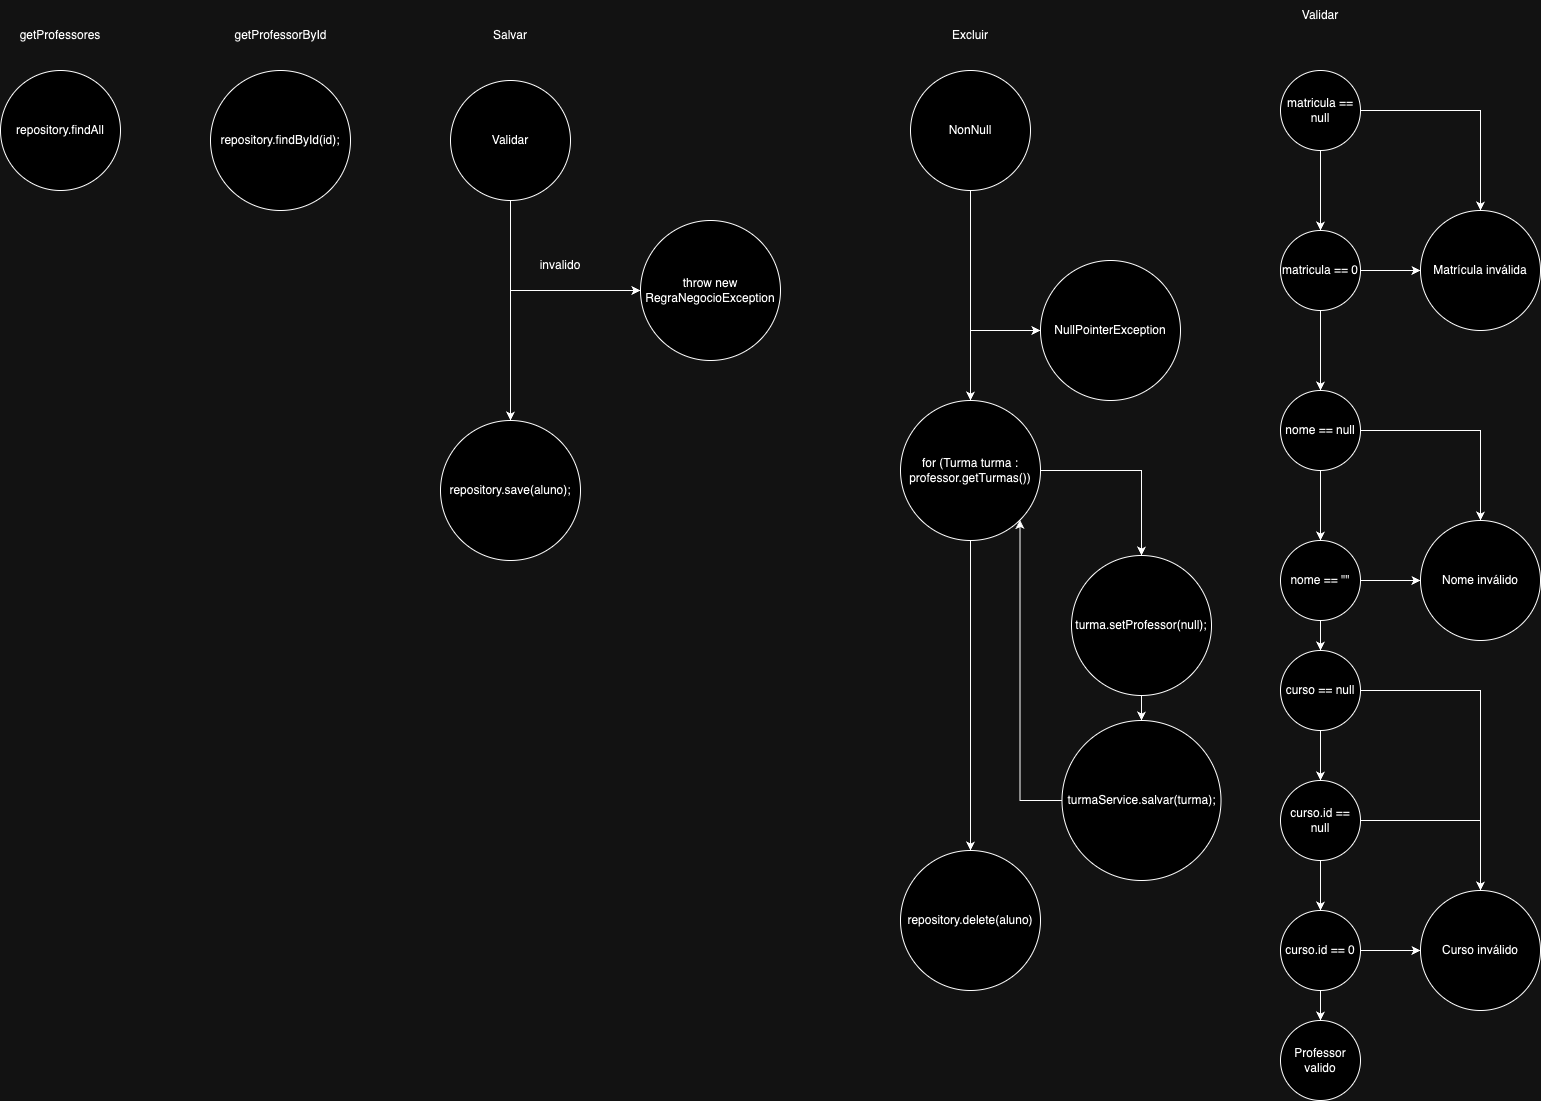

The diagram above was exported from draw.io. Its source (the exported page's mxGraphModel, read from the mxfile embedded in the PNG):
<mxGraphModel dx="744" dy="783" grid="1" gridSize="10" guides="1" tooltips="1" connect="1" arrows="1" fold="1" page="1" pageScale="1" pageWidth="827" pageHeight="1169" math="0" shadow="0">
  <root>
    <mxCell id="0" />
    <mxCell id="1" parent="0" />
    <mxCell id="-tqx1TfECvNlH7G3mvQH-1" value="repository.findAll" style="ellipse;whiteSpace=wrap;html=1;" vertex="1" parent="1">
      <mxGeometry x="30" y="100" width="120" height="120" as="geometry" />
    </mxCell>
    <mxCell id="-tqx1TfECvNlH7G3mvQH-2" value="getProfessores" style="text;html=1;strokeColor=none;fillColor=none;align=center;verticalAlign=middle;whiteSpace=wrap;rounded=0;" vertex="1" parent="1">
      <mxGeometry x="40" y="50" width="100" height="30" as="geometry" />
    </mxCell>
    <mxCell id="-tqx1TfECvNlH7G3mvQH-3" value="repository.findById(id);" style="ellipse;whiteSpace=wrap;html=1;" vertex="1" parent="1">
      <mxGeometry x="240" y="100" width="140" height="140" as="geometry" />
    </mxCell>
    <mxCell id="-tqx1TfECvNlH7G3mvQH-4" value="getProfessorById" style="text;html=1;strokeColor=none;fillColor=none;align=center;verticalAlign=middle;whiteSpace=wrap;rounded=0;" vertex="1" parent="1">
      <mxGeometry x="257.5" y="50" width="105" height="30" as="geometry" />
    </mxCell>
    <mxCell id="-tqx1TfECvNlH7G3mvQH-5" value="Salvar" style="text;html=1;strokeColor=none;fillColor=none;align=center;verticalAlign=middle;whiteSpace=wrap;rounded=0;" vertex="1" parent="1">
      <mxGeometry x="510" y="50" width="60" height="30" as="geometry" />
    </mxCell>
    <mxCell id="-tqx1TfECvNlH7G3mvQH-6" value="" style="edgeStyle=orthogonalEdgeStyle;rounded=0;orthogonalLoop=1;jettySize=auto;html=1;" edge="1" parent="1" source="-tqx1TfECvNlH7G3mvQH-8" target="-tqx1TfECvNlH7G3mvQH-9">
      <mxGeometry relative="1" as="geometry" />
    </mxCell>
    <mxCell id="-tqx1TfECvNlH7G3mvQH-7" value="" style="edgeStyle=orthogonalEdgeStyle;rounded=0;orthogonalLoop=1;jettySize=auto;html=1;" edge="1" parent="1" source="-tqx1TfECvNlH7G3mvQH-8" target="-tqx1TfECvNlH7G3mvQH-10">
      <mxGeometry relative="1" as="geometry">
        <Array as="points">
          <mxPoint x="540" y="320" />
        </Array>
      </mxGeometry>
    </mxCell>
    <mxCell id="-tqx1TfECvNlH7G3mvQH-8" value="Validar" style="ellipse;whiteSpace=wrap;html=1;" vertex="1" parent="1">
      <mxGeometry x="480" y="110" width="120" height="120" as="geometry" />
    </mxCell>
    <mxCell id="-tqx1TfECvNlH7G3mvQH-9" value="repository.save(aluno);" style="ellipse;whiteSpace=wrap;html=1;" vertex="1" parent="1">
      <mxGeometry x="470" y="450" width="140" height="140" as="geometry" />
    </mxCell>
    <mxCell id="-tqx1TfECvNlH7G3mvQH-10" value="throw new RegraNegocioException" style="ellipse;whiteSpace=wrap;html=1;" vertex="1" parent="1">
      <mxGeometry x="670" y="250" width="140" height="140" as="geometry" />
    </mxCell>
    <mxCell id="-tqx1TfECvNlH7G3mvQH-11" value="invalido" style="text;html=1;strokeColor=none;fillColor=none;align=center;verticalAlign=middle;whiteSpace=wrap;rounded=0;" vertex="1" parent="1">
      <mxGeometry x="560" y="280" width="60" height="30" as="geometry" />
    </mxCell>
    <mxCell id="-tqx1TfECvNlH7G3mvQH-13" value="" style="edgeStyle=orthogonalEdgeStyle;rounded=0;orthogonalLoop=1;jettySize=auto;html=1;" edge="1" parent="1" source="-tqx1TfECvNlH7G3mvQH-14" target="-tqx1TfECvNlH7G3mvQH-17">
      <mxGeometry relative="1" as="geometry">
        <Array as="points">
          <mxPoint x="1000" y="360" />
        </Array>
      </mxGeometry>
    </mxCell>
    <mxCell id="-tqx1TfECvNlH7G3mvQH-45" value="" style="edgeStyle=orthogonalEdgeStyle;rounded=0;orthogonalLoop=1;jettySize=auto;html=1;" edge="1" parent="1" source="-tqx1TfECvNlH7G3mvQH-14" target="-tqx1TfECvNlH7G3mvQH-44">
      <mxGeometry relative="1" as="geometry" />
    </mxCell>
    <mxCell id="-tqx1TfECvNlH7G3mvQH-14" value="NonNull" style="ellipse;whiteSpace=wrap;html=1;" vertex="1" parent="1">
      <mxGeometry x="940" y="100" width="120" height="120" as="geometry" />
    </mxCell>
    <mxCell id="-tqx1TfECvNlH7G3mvQH-15" value="Excluir" style="text;html=1;strokeColor=none;fillColor=none;align=center;verticalAlign=middle;whiteSpace=wrap;rounded=0;" vertex="1" parent="1">
      <mxGeometry x="970" y="50" width="60" height="30" as="geometry" />
    </mxCell>
    <mxCell id="-tqx1TfECvNlH7G3mvQH-16" value="repository.delete(aluno)" style="ellipse;whiteSpace=wrap;html=1;" vertex="1" parent="1">
      <mxGeometry x="930" y="880" width="140" height="140" as="geometry" />
    </mxCell>
    <mxCell id="-tqx1TfECvNlH7G3mvQH-17" value="NullPointerException" style="ellipse;whiteSpace=wrap;html=1;" vertex="1" parent="1">
      <mxGeometry x="1070" y="290" width="140" height="140" as="geometry" />
    </mxCell>
    <mxCell id="-tqx1TfECvNlH7G3mvQH-18" value="" style="edgeStyle=orthogonalEdgeStyle;rounded=0;orthogonalLoop=1;jettySize=auto;html=1;" edge="1" parent="1" source="-tqx1TfECvNlH7G3mvQH-20" target="-tqx1TfECvNlH7G3mvQH-24">
      <mxGeometry relative="1" as="geometry" />
    </mxCell>
    <mxCell id="-tqx1TfECvNlH7G3mvQH-19" value="" style="edgeStyle=orthogonalEdgeStyle;rounded=0;orthogonalLoop=1;jettySize=auto;html=1;" edge="1" parent="1" source="-tqx1TfECvNlH7G3mvQH-20" target="-tqx1TfECvNlH7G3mvQH-25">
      <mxGeometry relative="1" as="geometry" />
    </mxCell>
    <mxCell id="-tqx1TfECvNlH7G3mvQH-20" value="matricula == null" style="ellipse;whiteSpace=wrap;html=1;aspect=fixed;" vertex="1" parent="1">
      <mxGeometry x="1310" y="100" width="80" height="80" as="geometry" />
    </mxCell>
    <mxCell id="-tqx1TfECvNlH7G3mvQH-21" value="Validar" style="text;html=1;strokeColor=none;fillColor=none;align=center;verticalAlign=middle;whiteSpace=wrap;rounded=0;" vertex="1" parent="1">
      <mxGeometry x="1320" y="30" width="60" height="30" as="geometry" />
    </mxCell>
    <mxCell id="-tqx1TfECvNlH7G3mvQH-22" style="edgeStyle=orthogonalEdgeStyle;rounded=0;orthogonalLoop=1;jettySize=auto;html=1;" edge="1" parent="1" source="-tqx1TfECvNlH7G3mvQH-24" target="-tqx1TfECvNlH7G3mvQH-25">
      <mxGeometry relative="1" as="geometry" />
    </mxCell>
    <mxCell id="-tqx1TfECvNlH7G3mvQH-23" value="" style="edgeStyle=orthogonalEdgeStyle;rounded=0;orthogonalLoop=1;jettySize=auto;html=1;" edge="1" parent="1" source="-tqx1TfECvNlH7G3mvQH-24" target="-tqx1TfECvNlH7G3mvQH-28">
      <mxGeometry relative="1" as="geometry" />
    </mxCell>
    <mxCell id="-tqx1TfECvNlH7G3mvQH-24" value="matricula == 0" style="ellipse;whiteSpace=wrap;html=1;" vertex="1" parent="1">
      <mxGeometry x="1310" y="260" width="80" height="80" as="geometry" />
    </mxCell>
    <mxCell id="-tqx1TfECvNlH7G3mvQH-25" value="Matrícula inválida" style="ellipse;whiteSpace=wrap;html=1;" vertex="1" parent="1">
      <mxGeometry x="1450" y="240" width="120" height="120" as="geometry" />
    </mxCell>
    <mxCell id="-tqx1TfECvNlH7G3mvQH-26" value="" style="edgeStyle=orthogonalEdgeStyle;rounded=0;orthogonalLoop=1;jettySize=auto;html=1;" edge="1" parent="1" source="-tqx1TfECvNlH7G3mvQH-28" target="-tqx1TfECvNlH7G3mvQH-31">
      <mxGeometry relative="1" as="geometry" />
    </mxCell>
    <mxCell id="-tqx1TfECvNlH7G3mvQH-27" style="edgeStyle=orthogonalEdgeStyle;rounded=0;orthogonalLoop=1;jettySize=auto;html=1;" edge="1" parent="1" source="-tqx1TfECvNlH7G3mvQH-28" target="-tqx1TfECvNlH7G3mvQH-32">
      <mxGeometry relative="1" as="geometry" />
    </mxCell>
    <mxCell id="-tqx1TfECvNlH7G3mvQH-28" value="nome == null" style="ellipse;whiteSpace=wrap;html=1;" vertex="1" parent="1">
      <mxGeometry x="1310" y="420" width="80" height="80" as="geometry" />
    </mxCell>
    <mxCell id="-tqx1TfECvNlH7G3mvQH-29" value="" style="edgeStyle=orthogonalEdgeStyle;rounded=0;orthogonalLoop=1;jettySize=auto;html=1;" edge="1" parent="1" source="-tqx1TfECvNlH7G3mvQH-31" target="-tqx1TfECvNlH7G3mvQH-32">
      <mxGeometry relative="1" as="geometry" />
    </mxCell>
    <mxCell id="-tqx1TfECvNlH7G3mvQH-30" value="" style="edgeStyle=orthogonalEdgeStyle;rounded=0;orthogonalLoop=1;jettySize=auto;html=1;" edge="1" parent="1" source="-tqx1TfECvNlH7G3mvQH-31" target="-tqx1TfECvNlH7G3mvQH-35">
      <mxGeometry relative="1" as="geometry" />
    </mxCell>
    <mxCell id="-tqx1TfECvNlH7G3mvQH-31" value="nome == &quot;&quot;" style="ellipse;whiteSpace=wrap;html=1;" vertex="1" parent="1">
      <mxGeometry x="1310" y="570" width="80" height="80" as="geometry" />
    </mxCell>
    <mxCell id="-tqx1TfECvNlH7G3mvQH-32" value="Nome inválido" style="ellipse;whiteSpace=wrap;html=1;" vertex="1" parent="1">
      <mxGeometry x="1450" y="550" width="120" height="120" as="geometry" />
    </mxCell>
    <mxCell id="-tqx1TfECvNlH7G3mvQH-33" value="" style="edgeStyle=orthogonalEdgeStyle;rounded=0;orthogonalLoop=1;jettySize=auto;html=1;" edge="1" parent="1" source="-tqx1TfECvNlH7G3mvQH-35" target="-tqx1TfECvNlH7G3mvQH-38">
      <mxGeometry relative="1" as="geometry" />
    </mxCell>
    <mxCell id="-tqx1TfECvNlH7G3mvQH-34" style="edgeStyle=orthogonalEdgeStyle;rounded=0;orthogonalLoop=1;jettySize=auto;html=1;" edge="1" parent="1" source="-tqx1TfECvNlH7G3mvQH-35" target="-tqx1TfECvNlH7G3mvQH-42">
      <mxGeometry relative="1" as="geometry" />
    </mxCell>
    <mxCell id="-tqx1TfECvNlH7G3mvQH-35" value="curso == null" style="ellipse;whiteSpace=wrap;html=1;" vertex="1" parent="1">
      <mxGeometry x="1310" y="680" width="80" height="80" as="geometry" />
    </mxCell>
    <mxCell id="-tqx1TfECvNlH7G3mvQH-36" value="" style="edgeStyle=orthogonalEdgeStyle;rounded=0;orthogonalLoop=1;jettySize=auto;html=1;" edge="1" parent="1" source="-tqx1TfECvNlH7G3mvQH-38" target="-tqx1TfECvNlH7G3mvQH-41">
      <mxGeometry relative="1" as="geometry" />
    </mxCell>
    <mxCell id="-tqx1TfECvNlH7G3mvQH-37" style="edgeStyle=orthogonalEdgeStyle;rounded=0;orthogonalLoop=1;jettySize=auto;html=1;" edge="1" parent="1" source="-tqx1TfECvNlH7G3mvQH-38" target="-tqx1TfECvNlH7G3mvQH-42">
      <mxGeometry relative="1" as="geometry" />
    </mxCell>
    <mxCell id="-tqx1TfECvNlH7G3mvQH-38" value="curso.id == null" style="ellipse;whiteSpace=wrap;html=1;" vertex="1" parent="1">
      <mxGeometry x="1310" y="810" width="80" height="80" as="geometry" />
    </mxCell>
    <mxCell id="-tqx1TfECvNlH7G3mvQH-39" value="" style="edgeStyle=orthogonalEdgeStyle;rounded=0;orthogonalLoop=1;jettySize=auto;html=1;" edge="1" parent="1" source="-tqx1TfECvNlH7G3mvQH-41" target="-tqx1TfECvNlH7G3mvQH-42">
      <mxGeometry relative="1" as="geometry" />
    </mxCell>
    <mxCell id="-tqx1TfECvNlH7G3mvQH-40" value="" style="edgeStyle=orthogonalEdgeStyle;rounded=0;orthogonalLoop=1;jettySize=auto;html=1;" edge="1" parent="1" source="-tqx1TfECvNlH7G3mvQH-41" target="-tqx1TfECvNlH7G3mvQH-43">
      <mxGeometry relative="1" as="geometry" />
    </mxCell>
    <mxCell id="-tqx1TfECvNlH7G3mvQH-41" value="curso.id == 0" style="ellipse;whiteSpace=wrap;html=1;" vertex="1" parent="1">
      <mxGeometry x="1310" y="940" width="80" height="80" as="geometry" />
    </mxCell>
    <mxCell id="-tqx1TfECvNlH7G3mvQH-42" value="Curso inválido" style="ellipse;whiteSpace=wrap;html=1;" vertex="1" parent="1">
      <mxGeometry x="1450" y="920" width="120" height="120" as="geometry" />
    </mxCell>
    <mxCell id="-tqx1TfECvNlH7G3mvQH-43" value="Professor valido" style="ellipse;whiteSpace=wrap;html=1;" vertex="1" parent="1">
      <mxGeometry x="1310" y="1050" width="80" height="80" as="geometry" />
    </mxCell>
    <mxCell id="-tqx1TfECvNlH7G3mvQH-47" value="" style="edgeStyle=orthogonalEdgeStyle;rounded=0;orthogonalLoop=1;jettySize=auto;html=1;" edge="1" parent="1" source="-tqx1TfECvNlH7G3mvQH-44" target="-tqx1TfECvNlH7G3mvQH-46">
      <mxGeometry relative="1" as="geometry" />
    </mxCell>
    <mxCell id="-tqx1TfECvNlH7G3mvQH-50" style="edgeStyle=orthogonalEdgeStyle;rounded=0;orthogonalLoop=1;jettySize=auto;html=1;" edge="1" parent="1" source="-tqx1TfECvNlH7G3mvQH-44" target="-tqx1TfECvNlH7G3mvQH-16">
      <mxGeometry relative="1" as="geometry" />
    </mxCell>
    <mxCell id="-tqx1TfECvNlH7G3mvQH-44" value="for (Turma turma : professor.getTurmas())" style="ellipse;whiteSpace=wrap;html=1;" vertex="1" parent="1">
      <mxGeometry x="930" y="430" width="140" height="140" as="geometry" />
    </mxCell>
    <mxCell id="-tqx1TfECvNlH7G3mvQH-49" value="" style="edgeStyle=orthogonalEdgeStyle;rounded=0;orthogonalLoop=1;jettySize=auto;html=1;" edge="1" parent="1" source="-tqx1TfECvNlH7G3mvQH-46" target="-tqx1TfECvNlH7G3mvQH-48">
      <mxGeometry relative="1" as="geometry" />
    </mxCell>
    <mxCell id="-tqx1TfECvNlH7G3mvQH-46" value="turma.setProfessor(null);" style="ellipse;whiteSpace=wrap;html=1;" vertex="1" parent="1">
      <mxGeometry x="1101" y="585" width="140" height="140" as="geometry" />
    </mxCell>
    <mxCell id="-tqx1TfECvNlH7G3mvQH-51" style="edgeStyle=orthogonalEdgeStyle;rounded=0;orthogonalLoop=1;jettySize=auto;html=1;entryX=1;entryY=1;entryDx=0;entryDy=0;" edge="1" parent="1" source="-tqx1TfECvNlH7G3mvQH-48" target="-tqx1TfECvNlH7G3mvQH-44">
      <mxGeometry relative="1" as="geometry" />
    </mxCell>
    <mxCell id="-tqx1TfECvNlH7G3mvQH-48" value="turmaService.salvar(turma);" style="ellipse;whiteSpace=wrap;html=1;" vertex="1" parent="1">
      <mxGeometry x="1091.5" y="750" width="159" height="160" as="geometry" />
    </mxCell>
  </root>
</mxGraphModel>